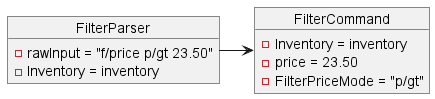

The diagram above was rendered by PlantUML. Its source (embedded in the PNG):
@startuml
object FilterParser{
    - rawInput = "f/price p/gt 23.50"
    - Inventory = inventory
}
object FilterCommand{
    - Inventory = inventory
    - price = 23.50
    - FilterPriceMode = "p/gt"
}
FilterParser -> FilterCommand
@enduml